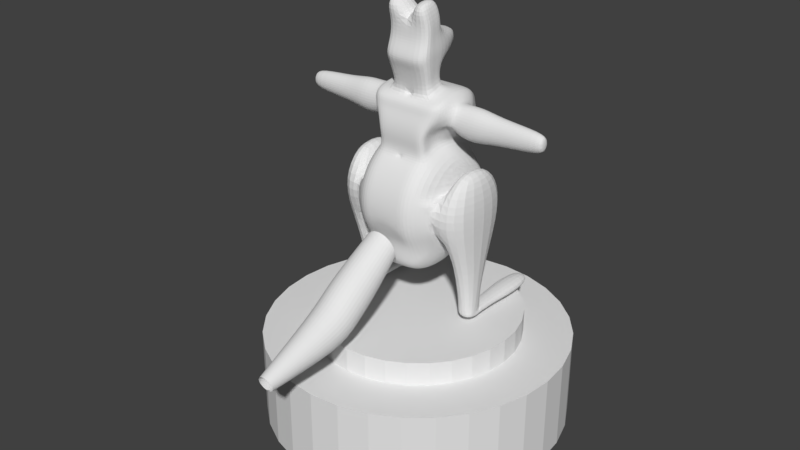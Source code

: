 # Source: KangooruStay.blend  (saved by Blender 2.79.0; exported with 4.5.12 LTS)
import bpy
from mathutils import Matrix  # noqa: F401  (used for matrix-valued properties, if any)

bpy.ops.wm.read_factory_settings(use_empty=True)
scene = bpy.context.scene
scene.name = 'Scene'

# ---- collections
col_collection_1 = bpy.data.collections.new('Collection 1'); scene.collection.children.link(col_collection_1)

# ---- world
world_world = bpy.data.worlds.new('World'); scene.world = world_world
world_world.color = (0.05088, 0.05088, 0.05088)
world_world.use_sun_shadow = False
world_world.sun_shadow_jitter_overblur = 0.0
world_world.cycles.sampling_method = 'MANUAL'

# ---- meshes
me_x = bpy.data.meshes.new('Площина')
me_x.from_pydata([(-1.355, 2.0, -0.1), (-0.9954, 2.0, -0.1), (-1.355, 2.0, 0.1), (-0.9954, 2.0, 0.1), (-1.427, 1.343, -0.14), (-0.9234, 1.343, -0.14), (-1.427, 1.343, 0.14), (-0.9234, 1.343, 0.14), (-1.352, 0.7836, -0.098), (-0.999, 0.7836, -0.098), (-1.352, 0.7836, 0.098), (-0.999, 0.7836, 0.098), (-1.352, 0.2837, -0.098), (-0.999, 0.2837, -0.098), (-1.352, 0.2837, 0.098), (-0.999, 0.2837, 0.098), (-1.352, -0.1163, -0.098), (-0.999, -0.1163, -0.098), (-1.352, -0.1163, 0.102), (-0.999, -0.1163, 0.102), (-1.422, 0.4477, 0.9841), (-0.9284, 0.4477, 0.9841), (-1.422, -0.2803, 0.9897), (-0.9284, -0.2803, 0.9897), (-1.499, 0.8845, 1.916), (-0.852, 0.8845, 1.916), (-1.499, -0.7171, 1.921), (-0.852, -0.7171, 1.921), (-1.499, 0.8845, 2.505), (-0.852, 0.8845, 2.505), (-1.499, -0.7171, 2.511), (-0.852, -0.7171, 2.511), (-1.337, 0.4841, 3.012), (-1.014, 0.4841, 3.012), (-1.337, -0.3167, 3.015), (-1.014, -0.3167, 3.015), (-0.82, 0.9644, 2.213), (-0.82, 0.9474, 2.385), (-0.82, 0.8973, 2.55), (-0.82, 0.8159, 2.702), (-0.82, 0.7064, 2.836), (-0.82, 0.573, 2.945), (-0.82, 0.4207, 3.027), (-0.82, 0.2555, 3.077), (-0.82, 0.08371, 3.094), (-0.82, -0.08809, 3.077), (-0.82, -0.2533, 3.027), (-0.82, -0.4055, 2.945), (-0.82, -0.539, 2.836), (-0.82, -0.6485, 2.702), (-0.82, -0.7299, 2.55), (-0.82, -0.78, 2.385), (-0.82, -0.7969, 2.213), (-0.82, -0.78, 2.041), (-0.82, -0.7299, 1.876), (-0.82, -0.6485, 1.724), (-0.82, -0.539, 1.591), (-0.82, -0.4055, 1.481), (-0.82, -0.2533, 1.323), (-0.82, -0.09827, 1.255), (-0.82, 0.08371, 1.238), (-0.82, 0.2453, 1.255), (-0.82, 0.3991, 1.305), (-0.82, 0.5404, 1.386), (-0.82, 0.7064, 1.514), (-0.82, 0.8159, 1.724), (-0.82, 0.8973, 1.876), (-0.82, 0.9474, 2.041), (-0.53, 1.229, 2.213), (-0.53, 1.207, 2.437), (-0.53, 1.141, 2.651), (-0.53, 1.036, 2.849), (-0.53, 0.8932, 3.023), (-0.53, 0.7197, 3.165), (-0.53, 0.5218, 3.271), (-0.5373, 0.3071, 3.336), (-0.5236, 0.08371, 3.358), (-0.4951, -0.1396, 3.336), (-0.5219, -0.3544, 3.271), (-0.53, -0.5523, 3.165), (-0.53, -0.7258, 3.023), (-0.53, -0.8682, 2.849), (-0.53, -0.974, 2.651), (-0.53, -1.039, 2.437), (-0.53, -1.061, 2.213), (-0.53, -1.039, 1.99), (-0.53, -0.974, 1.775), (-0.53, -0.8682, 1.577), (-0.53, -0.7258, 1.305), (-0.53, -0.7086, 1.091), (-0.53, -0.5483, 0.9528), (-0.53, -0.3445, 0.8779), (-0.53, -0.1211, 0.8559), (-0.53, 0.1022, 0.8779), (-0.53, 0.317, 0.943), (-0.53, 0.5149, 1.049), (-0.53, 0.701, 1.201), (-0.53, 0.8854, 1.406), (-0.53, 1.141, 1.676), (-0.53, 1.207, 1.99), (-0.5821, 0.8213, 4.196), (-0.53, 0.9948, 4.054), (-0.6914, 0.6234, 4.302), (-0.7063, 0.4086, 4.367), (-0.7028, 0.1855, 4.389), (-0.6924, -0.038, 4.366), (-0.747, -0.2529, 4.302), (-0.6876, -0.4508, 4.196), (-0.7454, 0.6737, 3.786), (-0.02986, 0.3945, 3.852), (-0.02986, 0.1041, 3.874), (-0.53, 0.931, 3.681), (-0.53, 1.157, 3.538), (-0.9077, 0.3945, 3.852), (-0.7796, -0.1862, 3.852), (-0.53, -0.5804, 3.681), (-0.5723, -0.3832, 3.786), (-0.02986, 0.1312, 4.045), (-0.02986, -0.1369, 4.023), (-0.5358, -0.545, 3.852), (-0.6295, -0.4794, 4.024), (-0.7777, 0.6401, 4.13), (-0.776, 0.6569, 3.958), (-0.02986, 0.3992, 4.023), (-0.5798, 0.8578, 4.024), (-0.5495, 0.8944, 3.852), (-0.53, 1.049, 3.882), (-0.53, 1.103, 3.71), (-0.8384, 0.4039, 4.195), (-0.9077, 0.3992, 4.023), (-0.8372, 0.1582, 4.217), (-0.8342, -0.08748, 4.195), (-0.9077, -0.1369, 4.023), (-0.8113, -0.3237, 4.13), (-0.7338, -0.3478, 3.958), (-0.6771, 0.6231, 3.615), (-0.5805, 0.5724, 3.443), (-0.53, 0.8606, 3.509), (-0.53, 0.7902, 3.337), (-0.53, 1.069, 3.366), (-0.53, 0.981, 3.195), (-0.7851, 0.3653, 3.68), (-0.6319, 0.3362, 3.508), (-0.788, 0.09732, 3.702), (-0.6364, 0.09051, 3.53), (-0.5612, -0.1527, 3.68), (-0.4812, -0.1552, 3.508), (-0.4827, -0.3483, 3.615), (-0.4883, -0.3274, 3.443), (-0.53, -0.5412, 3.337), (-0.5299, -0.5786, 3.509), (-0.2736, -0.862, 1.244), (-0.2736, -0.7539, 1.049), (-0.2736, -0.5844, 0.917), (-0.2736, -0.3781, 0.8435), (-0.2736, -0.1547, 0.8215), (-0.2736, -0.5523, 3.165), (-0.2736, 0.06864, 0.8435), (-0.2736, -0.7258, 3.023), (-0.2736, 0.2834, 0.9086), (-0.2736, -0.8682, 2.849), (-0.2736, 0.4813, 1.014), (-0.2736, -0.974, 2.651), (-0.2736, 1.229, 2.213), (-0.2736, 1.207, 2.437), (-0.2736, 0.6638, 1.165), (-0.2736, -1.039, 2.437), (-0.2736, 1.141, 2.651), (-0.2736, 0.8365, 1.365), (-0.2736, -1.061, 2.213), (-0.2736, 1.036, 2.849), (-0.2736, 1.016, 1.615), (-0.2736, -1.039, 1.99), (-0.2736, 0.8932, 3.023), (-0.2736, 1.207, 1.99), (-0.2736, -0.974, 1.775), (-0.2736, -0.8682, 1.577), (-0.3663, 0.4098, 4.366), (-0.3726, 0.1953, 4.377), (-0.3657, -0.03547, 4.354), (-0.4059, -0.2574, 4.286), (-0.3563, -0.4515, 4.195), (-0.2736, 0.9948, 4.054), (-0.2996, 0.8213, 4.196), (-0.3558, 0.6234, 4.302), (-0.2736, -0.5804, 3.681), (-0.2736, 1.157, 3.538), (-0.2775, -0.545, 3.852), (-0.3262, -0.4775, 4.024), (-0.2736, 1.103, 3.71), (-0.2736, 1.049, 3.882), (-0.2736, 0.981, 3.195), (-0.2736, 1.069, 3.366), (-0.2736, -0.5412, 3.337), (-0.2736, -0.5786, 3.509), (-0.4302, 0.1478, 4.806), (-0.4224, -0.1202, 4.78), (-0.4689, -0.3779, 4.702), (-0.2409, -1.17, 1.787), (-0.369, -1.128, 1.569), (-0.3245, -1.081, 1.322), (-0.1282, -1.049, 1.16), (0.1282, -1.049, 1.16), (-0.289, -2.051, 1.27), (-0.4428, -1.914, 1.042), (-0.3894, -1.759, 0.782), (-0.1538, -1.657, 0.6123), (0.1538, -1.657, 0.6123), (-0.289, -2.776, 0.74), (-0.4428, -2.703, 0.4839), (-0.3894, -2.62, 0.1926), (-0.1538, -2.566, 0.002423), (0.1538, -2.566, 0.002423), (-0.1156, -4.214, 0.2054), (-0.1771, -4.185, 0.103), (-0.1558, -4.152, -0.01355), (-0.06152, -4.13, -0.0896), (0.06151, -4.13, -0.0896), (-0.3894, -2.19, 0.4873), (-0.1538, -2.112, 0.3074), (-0.289, -2.414, 1.005), (0.1538, -2.112, 0.3074), (-0.4428, -2.309, 0.7629), (-0.9077, 0.3641, 3.874), (-0.9077, 0.3033, 4.091), (-0.9077, 0.1493, 4.206), (-0.9077, -0.02588, 4.166), (-0.9077, -0.1402, 3.989), (-0.9077, -0.1402, 3.758), (-0.9077, -0.02588, 3.581), (-0.9077, 0.1493, 3.541), (-0.9077, 0.3033, 3.656), (-1.694, 0.3121, 3.874), (-1.694, 0.2635, 4.047), (-1.694, 0.1402, 4.14), (-1.694, 0.0001224, 4.108), (-1.694, -0.09133, 3.966), (-1.694, -0.09133, 3.781), (-1.694, 0.0001224, 3.639), (-1.694, 0.1402, 3.607), (-1.694, 0.2635, 3.7), (-2.572, 0.2705, 3.874), (-2.572, 0.2316, 4.013), (-2.572, 0.133, 4.087), (-2.572, 0.02092, 4.061), (-2.572, -0.05224, 3.948), (-2.572, -0.05224, 3.8), (-2.572, 0.02092, 3.686), (-2.572, 0.133, 3.66), (-2.572, 0.2316, 3.734), (-2.664, 0.1873, 3.874), (-2.664, 0.1679, 3.943), (-2.664, 0.1186, 3.98), (-2.664, 0.06252, 3.967), (-2.664, 0.02594, 3.911), (-2.664, 0.02594, 3.837), (-2.664, 0.06252, 3.78), (-2.664, 0.1186, 3.767), (-2.664, 0.1679, 3.804), (-1.301, -0.03628, 3.557), (-1.301, 0.1529, 3.514), (-1.301, -0.03628, 4.19), (-1.301, -0.1597, 3.998), (-1.301, 0.3849, 3.874), (-1.301, 0.3192, 4.108), (-1.301, 0.3192, 3.639), (-1.301, -0.1597, 3.749), (-1.301, 0.1529, 4.233), (1.355, 2.0, -0.1), (0.9954, 2.0, -0.1), (1.355, 2.0, 0.1), (0.9954, 2.0, 0.1), (1.427, 1.343, -0.14), (0.9234, 1.343, -0.14), (1.427, 1.343, 0.14), (0.9234, 1.343, 0.14), (1.352, 0.7836, -0.098), (0.999, 0.7836, -0.098), (1.352, 0.7836, 0.098), (0.999, 0.7836, 0.098), (1.352, 0.2837, -0.098), (0.999, 0.2837, -0.098), (1.352, 0.2837, 0.098), (0.999, 0.2837, 0.098), (1.352, -0.1163, -0.098), (0.999, -0.1163, -0.098), (1.352, -0.1163, 0.102), (0.999, -0.1163, 0.102), (1.422, 0.4477, 0.9841), (0.9284, 0.4477, 0.9841), (1.422, -0.2803, 0.9897), (0.9284, -0.2803, 0.9897), (1.499, 0.8845, 1.916), (0.852, 0.8845, 1.916), (1.499, -0.7171, 1.921), (0.852, -0.7171, 1.921), (1.499, 0.8845, 2.505), (0.852, 0.8845, 2.505), (1.499, -0.7171, 2.511), (0.852, -0.7171, 2.511), (1.337, 0.4841, 3.012), (1.014, 0.4841, 3.012), (1.337, -0.3167, 3.015), (1.014, -0.3167, 3.015), (0.82, 0.9644, 2.213), (0.82, 0.9474, 2.385), (0.82, 0.8973, 2.55), (0.82, 0.8159, 2.702), (0.82, 0.7064, 2.836), (0.82, 0.573, 2.945), (0.82, 0.4207, 3.027), (0.82, 0.2555, 3.077), (0.82, 0.08371, 3.094), (0.82, -0.08809, 3.077), (0.82, -0.2533, 3.027), (0.82, -0.4055, 2.945), (0.82, -0.539, 2.836), (0.82, -0.6485, 2.702), (0.82, -0.7299, 2.55), (0.82, -0.78, 2.385), (0.82, -0.7969, 2.213), (0.82, -0.78, 2.041), (0.82, -0.7299, 1.876), (0.82, -0.6485, 1.724), (0.82, -0.539, 1.591), (0.82, -0.4055, 1.481), (0.82, -0.2533, 1.323), (0.82, -0.09827, 1.255), (0.82, 0.08371, 1.238), (0.82, 0.2453, 1.255), (0.82, 0.3991, 1.305), (0.82, 0.5404, 1.386), (0.82, 0.7064, 1.514), (0.82, 0.8159, 1.724), (0.82, 0.8973, 1.876), (0.82, 0.9474, 2.041), (0.53, 1.229, 2.213), (0.53, 1.207, 2.437), (0.53, 1.141, 2.651), (0.53, 1.036, 2.849), (0.53, 0.8932, 3.023), (0.53, 0.7197, 3.165), (0.53, 0.5218, 3.271), (0.5373, 0.3071, 3.336), (0.5236, 0.08371, 3.358), (0.4951, -0.1396, 3.336), (0.5219, -0.3544, 3.271), (0.53, -0.5523, 3.165), (0.53, -0.7258, 3.023), (0.53, -0.8682, 2.849), (0.53, -0.974, 2.651), (0.53, -1.039, 2.437), (0.53, -1.061, 2.213), (0.53, -1.039, 1.99), (0.53, -0.974, 1.775), (0.53, -0.8682, 1.577), (0.53, -0.7258, 1.305), (0.53, -0.7086, 1.091), (0.53, -0.5483, 0.9528), (0.53, -0.3445, 0.8779), (0.53, -0.1211, 0.8559), (0.53, 0.1022, 0.8779), (0.53, 0.317, 0.943), (0.53, 0.5149, 1.049), (0.53, 0.701, 1.201), (0.53, 0.8854, 1.406), (0.53, 1.141, 1.676), (0.53, 1.207, 1.99), (0.0, 1.229, 2.213), (0.0, 1.207, 2.437), (0.0, 1.141, 2.651), (0.0, 1.036, 2.849), (0.0, 0.8932, 3.023), (0.0, 0.7197, 3.165), (0.0, 0.5218, 3.271), (0.0, 0.3071, 3.336), (0.0, 0.08371, 3.358), (0.0, -0.1396, 3.336), (0.0, -0.3544, 3.271), (0.0, -0.5523, 3.165), (0.0, -0.7258, 3.023), (0.0, -0.8682, 2.849), (0.0, -0.974, 2.651), (0.0, -1.039, 2.437), (0.0, -1.061, 2.213), (0.0, -1.039, 1.99), (0.0, -0.974, 1.775), (0.0, -0.8682, 1.509), (0.0, -0.8821, 1.228), (0.0, -0.7666, 1.037), (0.0, -0.5951, 0.9062), (0.0, -0.3882, 0.833), (0.0, -0.1648, 0.811), (0.0, 0.05853, 0.833), (0.0, 0.2733, 0.8982), (0.0, 0.4712, 1.004), (0.0, 0.6528, 1.154), (0.0, 0.823, 1.353), (0.0, 0.9932, 1.6), (0.0, 1.207, 1.921), (0.5821, 0.8213, 4.196), (0.53, 0.9948, 4.054), (0.6914, 0.6234, 4.302), (0.7063, 0.4086, 4.367), (0.7028, 0.1855, 4.389), (0.6924, -0.038, 4.366), (0.747, -0.2529, 4.302), (0.6876, -0.4508, 4.196), (0.0, 0.8213, 4.196), (0.0, 0.9948, 4.054), (0.0, 0.6234, 4.302), (0.0, 0.4098, 4.366), (0.0, 0.1953, 4.377), (0.0, -0.03547, 4.354), (0.0, -0.2574, 4.286), (0.0, -0.4516, 4.195), (0.7454, 0.6737, 3.786), (0.02986, 0.3945, 3.852), (0.02986, 0.1041, 3.874), (0.53, 0.931, 3.681), (0.53, 1.157, 3.538), (0.0, 1.157, 3.538), (0.0, -0.1862, 3.852), (0.9077, 0.3945, 3.852), (0.0, -0.3828, 3.786), (0.0, -0.5804, 3.681), (0.7796, -0.1862, 3.852), (0.53, -0.5804, 3.681), (0.0, 0.931, 3.681), (0.5723, -0.3832, 3.786), (0.0, 0.6737, 3.786), (0.02986, 0.1312, 4.045), (0.0, 0.1582, 4.217), (0.0, 1.103, 3.71), (0.0, 1.049, 3.882), (0.02986, -0.1369, 4.023), (0.0, -0.08748, 4.195), (0.0, -0.335, 3.958), (0.0, -0.3237, 4.13), (0.0, -0.545, 3.852), (0.0, -0.4768, 4.024), (0.5358, -0.545, 3.852), (0.6295, -0.4794, 4.024), (0.0, 0.8944, 3.852), (0.0, 0.8578, 4.024), (0.0, 0.6569, 3.958), (0.0, 0.6401, 4.13), (0.7777, 0.6401, 4.13), (0.776, 0.6569, 3.958), (0.0, 0.4039, 4.195), (0.02986, 0.3992, 4.023), (0.5798, 0.8578, 4.024), (0.5495, 0.8944, 3.852), (0.53, 1.049, 3.882), (0.53, 1.103, 3.71), (0.8384, 0.4039, 4.195), (0.9077, 0.3992, 4.023), (0.8372, 0.1582, 4.217), (0.8342, -0.08748, 4.195), (0.9077, -0.1369, 4.023), (0.8113, -0.3237, 4.13), (0.7338, -0.3478, 3.958), (0.6771, 0.6231, 3.615), (0.5805, 0.5724, 3.443), (0.0, 0.3653, 3.68), (0.0, 0.3362, 3.508), (0.53, 0.8606, 3.509), (0.53, 0.7902, 3.337), (0.53, 1.069, 3.366), (0.53, 0.981, 3.195), (0.7851, 0.3653, 3.68), (0.6319, 0.3362, 3.508), (0.788, 0.09732, 3.702), (0.6364, 0.09051, 3.53), (0.5612, -0.1527, 3.68), (0.4812, -0.1552, 3.508), (0.4827, -0.3483, 3.615), (0.4883, -0.3274, 3.443), (0.0, 0.09051, 3.53), (0.0, 0.09732, 3.702), (0.0, 0.981, 3.195), (0.0, 1.069, 3.366), (0.0, -0.1552, 3.508), (0.0, -0.1519, 3.68), (0.0, -0.3269, 3.443), (0.0, -0.3478, 3.615), (0.0, -0.5412, 3.337), (0.0, -0.5786, 3.509), (0.53, -0.5412, 3.337), (0.5299, -0.5786, 3.509), (0.0, 0.7902, 3.337), (0.0, 0.8606, 3.509), (0.0, 0.5724, 3.443), (0.0, 0.6231, 3.615), (0.2736, -0.862, 1.244), (0.2736, -0.7539, 1.049), (0.2736, -0.5844, 0.917), (0.2736, -0.3781, 0.8435), (0.2736, -0.1547, 0.8215), (0.2736, -0.5523, 3.165), (0.2736, 0.06864, 0.8435), (0.2736, -0.7258, 3.023), (0.2736, 0.2834, 0.9086), (0.2736, -0.8682, 2.849), (0.2736, 0.4813, 1.014), (0.2736, -0.974, 2.651), (0.2736, 1.229, 2.213), (0.2736, 1.207, 2.437), (0.2736, 0.6638, 1.165), (0.2736, -1.039, 2.437), (0.2736, 1.141, 2.651), (0.2736, 0.8365, 1.365), (0.2736, -1.061, 2.213), (0.2736, 1.036, 2.849), (0.2736, 1.016, 1.615), (0.2736, -1.039, 1.99), (0.2736, 0.8932, 3.023), (0.2736, 1.207, 1.99), (0.2736, -0.974, 1.775), (0.2736, -0.8682, 1.577), (0.3663, 0.4098, 4.366), (0.3726, 0.1953, 4.377), (0.3657, -0.03547, 4.354), (0.4059, -0.2574, 4.286), (0.3563, -0.4515, 4.195), (0.2736, 0.9948, 4.054), (0.2996, 0.8213, 4.196), (0.3558, 0.6234, 4.302), (0.2736, -0.5804, 3.681), (0.2736, 1.157, 3.538), (0.2775, -0.545, 3.852), (0.3262, -0.4775, 4.024), (0.2736, 1.103, 3.71), (0.2736, 1.049, 3.882), (0.2736, 0.981, 3.195), (0.2736, 1.069, 3.366), (0.2736, -0.5412, 3.337), (0.2736, -0.5786, 3.509), (0.0, 0.1478, 4.806), (0.0, -0.3779, 4.702), (0.4302, 0.1478, 4.806), (0.4224, -0.1202, 4.78), (0.4689, -0.3779, 4.702), (0.0, -1.187, 1.873), (0.2409, -1.17, 1.787), (0.369, -1.128, 1.569), (0.3245, -1.081, 1.322), (0.1282, -1.049, 1.16), (-0.1282, -1.049, 1.16), (0.0, -2.105, 1.361), (0.289, -2.051, 1.27), (0.4428, -1.914, 1.042), (0.3894, -1.759, 0.782), (0.1538, -1.657, 0.6123), (-0.1538, -1.657, 0.6123), (0.0, -2.805, 0.8412), (0.289, -2.776, 0.74), (0.4428, -2.703, 0.4839), (0.3894, -2.62, 0.1926), (0.1538, -2.566, 0.002423), (-0.1538, -2.566, 0.002423), (0.0, -4.226, 0.2459), (0.1156, -4.214, 0.2054), (0.1771, -4.185, 0.103), (0.1558, -4.152, -0.01355), (0.06152, -4.13, -0.0896), (-0.06151, -4.13, -0.0896), (0.3894, -2.19, 0.4873), (0.1538, -2.112, 0.3074), (0.0, -2.455, 1.101), (0.289, -2.414, 1.005), (-0.1538, -2.112, 0.3074), (0.4428, -2.309, 0.7629), (0.9077, 0.3641, 3.874), (0.9077, 0.3033, 4.091), (0.9077, 0.1493, 4.206), (0.9077, -0.02588, 4.166), (0.9077, -0.1402, 3.989), (0.9077, -0.1402, 3.758), (0.9077, -0.02588, 3.581), (0.9077, 0.1493, 3.541), (0.9077, 0.3033, 3.656), (1.694, 0.3121, 3.874), (1.694, 0.2635, 4.047), (1.694, 0.1402, 4.14), (1.694, 0.0001224, 4.108), (1.694, -0.09133, 3.966), (1.694, -0.09133, 3.781), (1.694, 0.0001224, 3.639), (1.694, 0.1402, 3.607), (1.694, 0.2635, 3.7), (2.572, 0.2705, 3.874), (2.572, 0.2316, 4.013), (2.572, 0.133, 4.087), (2.572, 0.02092, 4.061), (2.572, -0.05224, 3.948), (2.572, -0.05224, 3.8), (2.572, 0.02092, 3.686), (2.572, 0.133, 3.66), (2.572, 0.2316, 3.734), (2.664, 0.1873, 3.874), (2.664, 0.1679, 3.943), (2.664, 0.1186, 3.98), (2.664, 0.06252, 3.967), (2.664, 0.02594, 3.911), (2.664, 0.02594, 3.837), (2.664, 0.06252, 3.78), (2.664, 0.1186, 3.767), (2.664, 0.1679, 3.804), (1.301, -0.03628, 3.557), (1.301, 0.1529, 3.514), (1.301, -0.03628, 4.19), (1.301, -0.1597, 3.998), (1.301, 0.3849, 3.874), (1.301, 0.3192, 4.108), (1.301, 0.3192, 3.639), (1.301, -0.1597, 3.749), (1.301, 0.1529, 4.233), (-0.4302, 0.1478, 5.451), (-0.4224, -0.1202, 5.424), (-0.4689, -0.3779, 5.346), (0.0, 0.1478, 5.451), (0.0, -0.3779, 5.346), (0.4302, 0.1478, 5.451), (0.4224, -0.1202, 5.424), (0.4689, -0.3779, 5.346), (0.4435, -0.1221, 5.112), (0.4517, 0.2799, 5.151), (0.0, -0.5087, 4.994), (0.4924, -0.5087, 4.994), (-0.4435, -0.1221, 5.112), (-0.4924, -0.5087, 4.994), (0.0, 1.211, 5.151), (-0.4517, 0.2799, 5.151), (0.4409, 0.2138, 4.979), (0.4806, -0.4433, 4.848), (-0.4806, -0.4433, 4.848), (-0.4409, 0.2138, 4.979), (0.4329, -0.1212, 4.946), (0.0, -0.4433, 4.848), (-0.4329, -0.1212, 4.946), (0.0, 1.145, 4.979), (0.4329, -0.1212, 5.268), (0.0, -0.4433, 5.17), (-0.4329, -0.1212, 5.268), (0.0, 1.145, 5.301), (0.4409, 0.2138, 5.301), (0.4806, -0.4433, 5.17), (-0.4806, -0.4433, 5.17), (-0.4409, 0.2138, 5.301), (-0.4302, 0.1478, 5.726), (-0.4224, -0.1202, 5.7), (-0.4689, -0.3779, 5.622), (0.0, 0.1478, 5.726), (0.0, -0.3779, 5.622), (0.4302, 0.1478, 5.726), (0.4224, -0.1202, 5.7), (0.4689, -0.3779, 5.622), (0.0909, 0.05126, 6.07), (0.0909, -0.4745, 5.965), (0.349, 0.05126, 6.07), (0.3443, -0.2168, 6.043), (0.3722, -0.4745, 5.965), (-0.4504, 0.04636, 6.094), (-0.4449, -0.2217, 6.068), (-0.4775, -0.4794, 5.99), (-0.1493, 0.04636, 6.094), (-0.1493, -0.4794, 5.99)], [], [(0, 2, 3, 1), (6, 4, 8, 10), (1, 3, 7, 5), (2, 0, 4, 6), (3, 2, 6, 7), (0, 1, 5, 4), (11, 10, 14, 15), (7, 6, 10, 11), (4, 5, 9, 8), (5, 7, 11, 9), (12, 13, 15, 14), (8, 9, 13, 12), (9, 11, 15, 13), (10, 8, 12, 14), (12, 13, 17, 16), (12, 16, 14), (17, 13, 15), (16, 17, 19, 18), (16, 18, 14), (17, 15, 19), (19, 15, 21, 23), (18, 19, 23, 22), (14, 18, 22, 20), (15, 14, 20, 21), (20, 22, 26, 24), (21, 20, 24, 25), (23, 21, 25, 27), (22, 23, 27, 26), (24, 26, 30, 28), (25, 24, 28, 29), (26, 27, 31, 30), (31, 29, 33, 35), (30, 31, 35, 34), (28, 30, 34, 32), (29, 28, 32, 33), (33, 32, 34, 35), (67, 99, 98, 66), (54, 86, 85, 53), (41, 73, 72, 40), (36, 68, 99, 67), (55, 87, 86, 54), (42, 74, 73, 41), (56, 88, 87, 55), (43, 75, 74, 42), (57, 89, 88, 56), (44, 76, 75, 43), (58, 90, 89, 57), (45, 77, 76, 44), (59, 91, 90, 58), (46, 78, 77, 45), (60, 92, 91, 59), (47, 79, 78, 46), (61, 93, 92, 60), (48, 80, 79, 47), (62, 94, 93, 61), (49, 81, 80, 48), (63, 95, 94, 62), (50, 82, 81, 49), (37, 69, 68, 36), (64, 96, 95, 63), (51, 83, 82, 50), (38, 70, 69, 37), (65, 97, 96, 64), (52, 84, 83, 51), (39, 71, 70, 38), (66, 98, 97, 65), (53, 85, 84, 52), (40, 72, 71, 39), (152, 389, 388, 151), (153, 390, 389, 152), (128, 103, 102, 121), (154, 391, 390, 153), (155, 392, 391, 154), (121, 102, 100, 124), (157, 393, 392, 155), (158, 380, 379, 156), (159, 394, 393, 157), (160, 381, 380, 158), (161, 395, 394, 159), (162, 382, 381, 160), (164, 369, 368, 163), (165, 396, 395, 161), (166, 383, 382, 162), (167, 370, 369, 164), (168, 397, 396, 165), (169, 384, 383, 166), (170, 371, 370, 167), (171, 398, 397, 168), (172, 385, 384, 169), (173, 372, 371, 170), (174, 399, 398, 171), (175, 386, 385, 172), (163, 368, 399, 174), (176, 387, 386, 175), (124, 100, 101, 126), (151, 388, 387, 176), (190, 182, 409, 434), (178, 412, 411, 177), (414, 539, 197, 180), (181, 415, 414, 180), (183, 408, 409, 182), (184, 410, 408, 183), (177, 411, 410, 184), (130, 104, 103, 128), (131, 105, 104, 130), (188, 181, 107, 120), (133, 106, 105, 131), (120, 107, 106, 133), (493, 464, 109, 430), (150, 115, 116, 147), (147, 116, 114, 145), (194, 185, 115, 150), (192, 186, 421, 481), (137, 111, 112, 139), (464, 479, 110, 109), (135, 108, 111, 137), (479, 483, 422, 110), (141, 113, 108, 135), (430, 109, 123, 445), (445, 123, 449, 446), (115, 119, 134, 116), (119, 120, 133, 134), (116, 134, 132, 114), (134, 133, 131, 132), (185, 187, 119, 115), (187, 188, 120, 119), (186, 189, 433, 421), (189, 190, 434, 433), (111, 125, 127, 112), (125, 124, 126, 127), (109, 110, 117, 123), (123, 117, 432, 449), (108, 122, 125, 111), (122, 121, 124, 125), (110, 422, 118, 117), (117, 118, 436, 432), (113, 129, 122, 108), (129, 128, 121, 122), (422, 424, 437, 118), (118, 437, 438, 436), (75, 142, 136, 74), (142, 141, 135, 136), (74, 136, 138, 73), (136, 135, 137, 138), (73, 138, 140, 72), (138, 137, 139, 140), (173, 191, 480, 372), (191, 192, 481, 480), (76, 144, 142, 75), (144, 143, 141, 142), (77, 146, 144, 76), (146, 145, 143, 144), (156, 193, 149, 79), (193, 194, 150, 149), (78, 148, 146, 77), (148, 147, 145, 146), (79, 149, 148, 78), (149, 150, 147, 148), (486, 487, 194, 193), (379, 486, 193, 156), (140, 139, 192, 191), (72, 140, 191, 173), (127, 126, 190, 189), (112, 127, 189, 186), (439, 440, 188, 187), (425, 439, 187, 185), (139, 112, 186, 192), (487, 425, 185, 194), (440, 415, 181, 188), (103, 177, 184, 102), (102, 184, 183, 100), (100, 183, 182, 101), (107, 181, 180, 106), (106, 180, 179, 105), (105, 179, 178, 104), (104, 178, 177, 103), (126, 101, 182, 190), (88, 151, 176, 87), (87, 176, 175, 86), (68, 163, 174, 99), (86, 175, 172, 85), (99, 174, 171, 98), (72, 173, 170, 71), (85, 172, 169, 84), (98, 171, 168, 97), (71, 170, 167, 70), (84, 169, 166, 83), (97, 168, 165, 96), (70, 167, 164, 69), (83, 166, 162, 82), (96, 165, 161, 95), (69, 164, 163, 68), (82, 162, 160, 81), (95, 161, 159, 94), (81, 160, 158, 80), (94, 159, 157, 93), (80, 158, 156, 79), (93, 157, 155, 92), (92, 155, 154, 91), (91, 154, 153, 90), (90, 153, 152, 89), (89, 152, 151, 88), (179, 196, 195, 178), (178, 195, 538, 412), (180, 197, 196, 179), (51, 27, 52), (67, 66, 25), (25, 66, 27), (27, 66, 65), (27, 65, 64), (27, 64, 63), (27, 63, 62), (60, 59, 27), (59, 58, 27), (58, 57, 27), (57, 56, 27), (56, 55, 27), (55, 54, 27), (54, 53, 27), (53, 52, 27), (29, 45, 44), (51, 50, 31), (31, 50, 29), (27, 61, 60), (29, 50, 49), (29, 49, 48), (29, 48, 47), (29, 47, 46), (44, 43, 29), (43, 42, 29), (42, 41, 29), (41, 40, 29), (40, 39, 29), (39, 38, 29), (38, 37, 29), (37, 36, 29), (25, 29, 67), (27, 62, 61), (31, 27, 51), (29, 46, 45), (67, 29, 36), (199, 204, 203, 198), (200, 205, 204, 199), (201, 206, 205, 200), (198, 203, 549, 543), (202, 207, 206, 201), (219, 211, 210, 218), (220, 208, 555, 569), (221, 212, 211, 219), (222, 209, 208, 220), (218, 210, 209, 222), (210, 215, 214, 209), (211, 216, 215, 210), (208, 213, 561, 555), (212, 217, 216, 211), (209, 214, 213, 208), (205, 218, 222, 204), (204, 222, 220, 203), (207, 221, 219, 206), (203, 220, 569, 549), (206, 219, 218, 205), (260, 259, 238, 239), (262, 261, 235, 236), (264, 263, 232, 233), (265, 260, 239, 240), (266, 262, 236, 237), (267, 264, 233, 234), (263, 265, 240, 232), (259, 266, 237, 238), (261, 267, 234, 235), (240, 239, 248, 249), (237, 236, 245, 246), (234, 233, 242, 243), (232, 240, 249, 241), (238, 237, 246, 247), (235, 234, 243, 244), (239, 238, 247, 248), (236, 235, 244, 245), (233, 232, 241, 242), (248, 247, 256, 257), (251, 250, 258, 257, 256, 255, 254, 253, 252), (245, 244, 253, 254), (242, 241, 250, 251), (249, 248, 257, 258), (246, 245, 254, 255), (243, 242, 251, 252), (241, 249, 258, 250), (247, 246, 255, 256), (244, 243, 252, 253), (226, 225, 267, 261), (229, 228, 266, 259), (223, 231, 265, 263), (225, 224, 264, 267), (228, 227, 262, 266), (231, 230, 260, 265), (224, 223, 263, 264), (227, 226, 261, 262), (230, 229, 259, 260), (143, 145, 114), (129, 223, 224, 128), (128, 224, 225, 130), (130, 225, 226, 131), (131, 226, 227, 132), (132, 227, 228, 114), (114, 228, 229, 143), (143, 229, 230, 141), (141, 230, 231, 113), (113, 231, 223, 129), (268, 269, 271, 270), (274, 278, 276, 272), (269, 273, 275, 271), (270, 274, 272, 268), (271, 275, 274, 270), (268, 272, 273, 269), (279, 283, 282, 278), (275, 279, 278, 274), (272, 276, 277, 273), (273, 277, 279, 275), (280, 282, 283, 281), (276, 280, 281, 277), (277, 281, 283, 279), (278, 282, 280, 276), (280, 284, 285, 281), (280, 282, 284), (285, 283, 281), (284, 286, 287, 285), (284, 282, 286), (285, 287, 283), (287, 291, 289, 283), (286, 290, 291, 287), (282, 288, 290, 286), (283, 289, 288, 282), (288, 292, 294, 290), (289, 293, 292, 288), (291, 295, 293, 289), (290, 294, 295, 291), (292, 296, 298, 294), (293, 297, 296, 292), (294, 298, 299, 295), (299, 303, 301, 297), (298, 302, 303, 299), (296, 300, 302, 298), (297, 301, 300, 296), (301, 303, 302, 300), (335, 334, 366, 367), (322, 321, 353, 354), (309, 308, 340, 341), (304, 335, 367, 336), (323, 322, 354, 355), (310, 309, 341, 342), (324, 323, 355, 356), (311, 310, 342, 343), (325, 324, 356, 357), (312, 311, 343, 344), (326, 325, 357, 358), (313, 312, 344, 345), (327, 326, 358, 359), (314, 313, 345, 346), (328, 327, 359, 360), (315, 314, 346, 347), (329, 328, 360, 361), (316, 315, 347, 348), (330, 329, 361, 362), (317, 316, 348, 349), (331, 330, 362, 363), (318, 317, 349, 350), (305, 304, 336, 337), (332, 331, 363, 364), (319, 318, 350, 351), (306, 305, 337, 338), (333, 332, 364, 365), (320, 319, 351, 352), (307, 306, 338, 339), (334, 333, 365, 366), (321, 320, 352, 353), (308, 307, 339, 340), (495, 494, 388, 389), (436, 413, 414, 438), (496, 495, 389, 390), (455, 447, 402, 403), (497, 496, 390, 391), (432, 412, 413, 436), (498, 497, 391, 392), (447, 451, 400, 402), (500, 498, 392, 393), (501, 499, 379, 380), (502, 500, 393, 394), (503, 501, 380, 381), (504, 502, 394, 395), (505, 503, 381, 382), (507, 506, 368, 369), (508, 504, 395, 396), (509, 505, 382, 383), (510, 507, 369, 370), (511, 508, 396, 397), (512, 509, 383, 384), (513, 510, 370, 371), (514, 511, 397, 398), (515, 512, 384, 385), (516, 513, 371, 372), (517, 514, 398, 399), (518, 515, 385, 386), (449, 411, 412, 432), (506, 517, 399, 368), (519, 518, 386, 387), (451, 453, 401, 400), (494, 519, 387, 388), (533, 434, 409, 525), (521, 520, 411, 412), (414, 523, 542, 539), (524, 523, 414, 415), (526, 525, 409, 408), (527, 526, 408, 410), (520, 527, 410, 411), (457, 455, 403, 404), (438, 414, 415, 440), (458, 457, 404, 405), (531, 442, 407, 524), (434, 409, 408, 444), (460, 458, 405, 406), (444, 408, 410, 446), (442, 460, 406, 407), (446, 410, 411, 449), (493, 430, 417, 464), (489, 476, 429, 427), (491, 428, 430, 493), (476, 474, 426, 429), (481, 421, 428, 491), (537, 489, 427, 528), (485, 424, 425, 487), (535, 481, 421, 529), (466, 468, 420, 419), (464, 417, 418, 479), (462, 466, 419, 416), (479, 418, 422, 483), (470, 462, 416, 423), (483, 422, 424, 485), (430, 445, 450, 417), (445, 446, 449, 450), (427, 429, 461, 441), (441, 461, 460, 442), (428, 443, 445, 430), (443, 444, 446, 445), (429, 426, 459, 461), (461, 459, 458, 460), (421, 433, 443, 428), (433, 434, 444, 443), (528, 427, 441, 530), (530, 441, 442, 531), (424, 437, 439, 425), (437, 438, 440, 439), (529, 421, 433, 532), (532, 433, 434, 533), (419, 420, 454, 452), (452, 454, 453, 451), (417, 450, 431, 418), (450, 449, 432, 431), (416, 419, 452, 448), (448, 452, 451, 447), (418, 431, 435, 422), (431, 432, 436, 435), (423, 416, 448, 456), (456, 448, 447, 455), (422, 435, 437, 424), (435, 436, 438, 437), (377, 482, 484, 378), (482, 483, 485, 484), (343, 342, 463, 471), (471, 463, 462, 470), (376, 478, 482, 377), (478, 479, 483, 482), (342, 341, 467, 463), (463, 467, 466, 462), (375, 465, 478, 376), (465, 464, 479, 478), (341, 340, 469, 467), (467, 469, 468, 466), (516, 372, 480, 534), (534, 480, 481, 535), (344, 343, 471, 473), (473, 471, 470, 472), (378, 484, 486, 379), (484, 485, 487, 486), (345, 344, 473, 475), (475, 473, 472, 474), (499, 347, 488, 536), (536, 488, 489, 537), (372, 480, 490, 373), (480, 481, 491, 490), (346, 345, 475, 477), (477, 475, 474, 476), (373, 490, 492, 374), (490, 491, 493, 492), (347, 346, 477, 488), (488, 477, 476, 489), (374, 492, 465, 375), (492, 493, 464, 465), (486, 536, 537, 487), (379, 499, 536, 486), (469, 534, 535, 468), (340, 516, 534, 469), (454, 532, 533, 453), (420, 529, 532, 454), (439, 530, 531, 440), (425, 528, 530, 439), (468, 535, 529, 420), (487, 537, 528, 425), (440, 531, 524, 415), (403, 402, 527, 520), (402, 400, 526, 527), (400, 401, 525, 526), (407, 406, 523, 524), (406, 405, 522, 523), (405, 404, 521, 522), (404, 403, 520, 521), (453, 533, 525, 401), (356, 355, 519, 494), (355, 354, 518, 519), (336, 367, 517, 506), (354, 353, 515, 518), (367, 366, 514, 517), (340, 339, 513, 516), (353, 352, 512, 515), (366, 365, 511, 514), (339, 338, 510, 513), (352, 351, 509, 512), (365, 364, 508, 511), (338, 337, 507, 510), (351, 350, 505, 509), (364, 363, 504, 508), (337, 336, 506, 507), (350, 349, 503, 505), (363, 362, 502, 504), (349, 348, 501, 503), (362, 361, 500, 502), (348, 347, 499, 501), (361, 360, 498, 500), (360, 359, 497, 498), (359, 358, 496, 497), (358, 357, 495, 496), (357, 356, 494, 495), (522, 521, 540, 541), (521, 412, 538, 540), (523, 522, 541, 542), (319, 320, 295), (335, 293, 334), (293, 295, 334), (295, 333, 334), (295, 332, 333), (295, 331, 332), (295, 330, 331), (328, 295, 327), (327, 295, 326), (326, 295, 325), (325, 295, 324), (324, 295, 323), (323, 295, 322), (322, 295, 321), (321, 295, 320), (297, 312, 313), (319, 299, 318), (299, 297, 318), (295, 328, 329), (297, 317, 318), (297, 316, 317), (297, 315, 316), (297, 314, 315), (312, 297, 311), (311, 297, 310), (310, 297, 309), (309, 297, 308), (308, 297, 307), (307, 297, 306), (306, 297, 305), (305, 297, 304), (293, 335, 297), (295, 329, 330), (299, 319, 295), (297, 313, 314), (335, 304, 297), (545, 544, 550, 551), (546, 545, 551, 552), (547, 546, 552, 553), (544, 543, 549, 550), (548, 547, 553, 554), (568, 567, 558, 559), (570, 569, 555, 556), (571, 568, 559, 560), (572, 570, 556, 557), (567, 572, 557, 558), (558, 557, 563, 564), (559, 558, 564, 565), (556, 555, 561, 562), (560, 559, 565, 566), (557, 556, 562, 563), (552, 551, 572, 567), (551, 550, 570, 572), (554, 553, 568, 571), (550, 549, 569, 570), (553, 552, 567, 568), (610, 589, 588, 609), (612, 586, 585, 611), (614, 583, 582, 613), (615, 590, 589, 610), (616, 587, 586, 612), (617, 584, 583, 614), (613, 582, 590, 615), (609, 588, 587, 616), (611, 585, 584, 617), (590, 599, 598, 589), (587, 596, 595, 586), (584, 593, 592, 583), (582, 591, 599, 590), (588, 597, 596, 587), (585, 594, 593, 584), (589, 598, 597, 588), (586, 595, 594, 585), (583, 592, 591, 582), (598, 607, 606, 597), (601, 602, 603, 604, 605, 606, 607, 608, 600), (595, 604, 603, 594), (592, 601, 600, 591), (599, 608, 607, 598), (596, 605, 604, 595), (593, 602, 601, 592), (591, 600, 608, 599), (597, 606, 605, 596), (594, 603, 602, 593), (576, 611, 617, 575), (579, 609, 616, 578), (573, 613, 615, 581), (575, 617, 614, 574), (578, 616, 612, 577), (581, 615, 610, 580), (574, 614, 613, 573), (577, 612, 611, 576), (580, 610, 609, 579), (472, 426, 474), (456, 455, 574, 573), (455, 457, 575, 574), (457, 458, 576, 575), (458, 459, 577, 576), (459, 426, 578, 577), (426, 472, 579, 578), (472, 470, 580, 579), (470, 423, 581, 580), (423, 456, 573, 581), (646, 623, 624, 642), (647, 625, 622, 643), (648, 620, 619, 644), (649, 618, 621, 645), (642, 624, 625, 647), (645, 621, 623, 646), (644, 619, 618, 649), (643, 622, 620, 648), (639, 628, 631, 636), (640, 630, 633, 637), (641, 632, 627, 634), (638, 626, 629, 635), (637, 633, 632, 641), (636, 631, 630, 640), (635, 629, 628, 639), (634, 627, 626, 638), (540, 634, 638, 541), (542, 635, 639, 539), (197, 636, 640, 196), (195, 637, 641, 538), (541, 638, 635, 542), (538, 641, 634, 540), (196, 640, 637, 195), (539, 639, 636, 197), (628, 643, 648, 631), (630, 644, 649, 633), (632, 645, 646, 627), (626, 642, 647, 629), (633, 649, 645, 632), (631, 648, 644, 630), (629, 647, 643, 628), (627, 646, 642, 626), (622, 654, 652, 620), (624, 656, 657, 625), (621, 653, 655, 623), (620, 652, 651, 619), (618, 650, 653, 621), (623, 655, 656, 624), (625, 657, 654, 622), (619, 651, 650, 618), (651, 664, 663, 650), (656, 661, 662, 657), (658, 659, 662, 661, 660), (653, 658, 660, 655), (655, 660, 661, 656), (654, 659, 658, 653), (657, 662, 659, 654), (666, 663, 664, 665, 667), (654, 667, 665, 652), (652, 665, 664, 651), (650, 663, 666, 653), (653, 666, 667, 654)])
me_x.use_remesh_preserve_volume = False
me_x.use_remesh_preserve_attributes = False
me_x.use_mirror_vertex_groups = False
me_x.update()
me_001 = bpy.data.meshes.new('Коло.001')
me_001.from_pydata([(-1.994e-07, 2.117, -0.2325), (-0.413, 2.076, -0.2325), (-0.8101, 1.956, -0.2325), (-1.176, 1.76, -0.2325), (-1.497, 1.497, -0.2325), (-1.76, 1.176, -0.2325), (-1.956, 0.8101, -0.2325), (-2.076, 0.413, -0.2325), (-2.117, 6.613e-07, -0.2325), (-2.076, -0.413, -0.2325), (-1.956, -0.8101, -0.2325), (-1.76, -1.176, -0.2325), (-1.497, -1.497, -0.2325), (-1.176, -1.76, -0.2325), (-0.8101, -1.956, -0.2325), (-0.413, -2.076, -0.2325), (4.904e-07, -2.117, -0.2325), (0.413, -2.076, -0.2325), (0.8101, -1.956, -0.2325), (1.176, -1.76, -0.2325), (1.497, -1.497, -0.2325), (1.76, -1.176, -0.2325), (1.956, -0.8101, -0.2325), (2.076, -0.413, -0.2325), (2.117, 2.545e-06, -0.2325), (2.076, 0.413, -0.2325), (1.956, 0.8101, -0.2325), (1.76, 1.176, -0.2325), (1.497, 1.497, -0.2325), (1.176, 1.76, -0.2325), (0.8101, 1.956, -0.2325), (0.413, 2.076, -0.2325), (-1.994e-07, 2.117, -0.7225), (-0.413, 2.076, -0.7225), (-0.8101, 1.956, -0.7225), (-1.176, 1.76, -0.7225), (-1.497, 1.497, -0.7225), (-1.76, 1.176, -0.7225), (-1.956, 0.8101, -0.7225), (-2.076, 0.413, -0.7225), (-2.117, 6.613e-07, -0.7225), (-2.076, -0.413, -0.7225), (-1.956, -0.8101, -0.7225), (-1.76, -1.176, -0.7225), (-1.497, -1.497, -0.7225), (-1.176, -1.76, -0.7225), (-0.8101, -1.956, -0.7225), (-0.413, -2.076, -0.7225), (4.904e-07, -2.117, -0.7225), (0.413, -2.076, -0.7225), (0.8101, -1.956, -0.7225), (1.176, -1.76, -0.7225), (1.497, -1.497, -0.7225), (1.76, -1.176, -0.7225), (1.956, -0.8101, -0.7225), (2.076, -0.413, -0.7225), (2.117, 2.545e-06, -0.7225), (2.076, 0.413, -0.7225), (1.956, 0.8101, -0.7225), (1.76, 1.176, -0.7225), (1.497, 1.497, -0.7225), (1.176, 1.76, -0.7225), (0.8101, 1.956, -0.7225), (0.413, 2.076, -0.7225), (-1.216e-07, 3.108, -0.7225), (-0.6064, 3.049, -0.7225), (-1.19, 2.872, -0.7225), (-1.727, 2.585, -0.7225), (-2.198, 2.198, -0.7225), (-2.585, 1.727, -0.7225), (-2.872, 1.19, -0.7225), (-3.049, 0.6064, -0.7225), (-3.108, 4.254e-07, -0.7225), (-3.049, -0.6064, -0.7225), (-2.872, -1.19, -0.7225), (-2.585, -1.727, -0.7225), (-2.198, -2.198, -0.7225), (-1.727, -2.585, -0.7225), (-1.19, -2.872, -0.7225), (-0.6064, -3.049, -0.7225), (8.913e-07, -3.108, -0.7225), (0.6064, -3.049, -0.7225), (1.19, -2.872, -0.7225), (1.727, -2.585, -0.7225), (2.198, -2.198, -0.7225), (2.585, -1.727, -0.7225), (2.872, -1.19, -0.7225), (3.049, -0.6064, -0.7225), (3.108, 3.192e-06, -0.7225), (3.049, 0.6064, -0.7225), (2.872, 1.19, -0.7225), (2.585, 1.727, -0.7225), (2.198, 2.198, -0.7225), (1.727, 2.585, -0.7225), (1.19, 2.872, -0.7225), (0.6064, 3.049, -0.7225), (-1.205e-07, 3.108, -2.535), (-0.6064, 3.049, -2.535), (-1.19, 2.872, -2.535), (-1.727, 2.585, -2.535), (-2.198, 2.198, -2.535), (-2.585, 1.727, -2.535), (-2.872, 1.19, -2.535), (-3.049, 0.6064, -2.535), (-3.108, 4.254e-07, -2.535), (-3.049, -0.6064, -2.535), (-2.872, -1.19, -2.535), (-2.585, -1.727, -2.535), (-2.198, -2.198, -2.535), (-1.727, -2.585, -2.535), (-1.19, -2.872, -2.535), (-0.6064, -3.049, -2.535), (8.923e-07, -3.108, -2.535), (0.6064, -3.049, -2.535), (1.19, -2.872, -2.535), (1.727, -2.585, -2.535), (2.198, -2.198, -2.535), (2.585, -1.727, -2.535), (2.872, -1.19, -2.535), (3.049, -0.6064, -2.535), (3.108, 3.192e-06, -2.535), (3.049, 0.6064, -2.535), (2.872, 1.19, -2.535), (2.585, 1.727, -2.535), (2.198, 2.198, -2.535), (1.727, 2.585, -2.535), (1.19, 2.872, -2.535), (0.6064, 3.049, -2.535)], [], [(1, 2, 3, 4, 5, 6, 7, 8, 9, 10, 11, 12, 13, 14, 15, 16, 17, 18, 19, 20, 21, 22, 23, 24, 25, 26, 27, 28, 29, 30, 31, 0), (50, 82, 83, 51), (10, 42, 43, 11), (24, 56, 57, 25), (11, 43, 44, 12), (25, 57, 58, 26), (12, 44, 45, 13), (26, 58, 59, 27), (13, 45, 46, 14), (0, 32, 33, 1), (27, 59, 60, 28), (14, 46, 47, 15), (1, 33, 34, 2), (28, 60, 61, 29), (15, 47, 48, 16), (2, 34, 35, 3), (29, 61, 62, 30), (16, 48, 49, 17), (3, 35, 36, 4), (30, 62, 63, 31), (17, 49, 50, 18), (4, 36, 37, 5), (31, 63, 32, 0), (18, 50, 51, 19), (5, 37, 38, 6), (19, 51, 52, 20), (6, 38, 39, 7), (20, 52, 53, 21), (7, 39, 40, 8), (21, 53, 54, 22), (8, 40, 41, 9), (22, 54, 55, 23), (9, 41, 42, 10), (23, 55, 56, 24), (64, 96, 97, 65), (37, 69, 70, 38), (51, 83, 84, 52), (38, 70, 71, 39), (52, 84, 85, 53), (39, 71, 72, 40), (53, 85, 86, 54), (40, 72, 73, 41), (54, 86, 87, 55), (41, 73, 74, 42), (55, 87, 88, 56), (42, 74, 75, 43), (56, 88, 89, 57), (43, 75, 76, 44), (57, 89, 90, 58), (44, 76, 77, 45), (58, 90, 91, 59), (45, 77, 78, 46), (32, 64, 65, 33), (59, 91, 92, 60), (46, 78, 79, 47), (33, 65, 66, 34), (60, 92, 93, 61), (47, 79, 80, 48), (34, 66, 67, 35), (61, 93, 94, 62), (48, 80, 81, 49), (35, 67, 68, 36), (62, 94, 95, 63), (49, 81, 82, 50), (36, 68, 69, 37), (63, 95, 64, 32), (97, 96, 127, 126, 125, 124, 123, 122, 121, 120, 119, 118, 117, 116, 115, 114, 113, 112, 111, 110, 109, 108, 107, 106, 105, 104, 103, 102, 101, 100, 99, 98), (91, 123, 124, 92), (78, 110, 111, 79), (65, 97, 98, 66), (92, 124, 125, 93), (79, 111, 112, 80), (66, 98, 99, 67), (93, 125, 126, 94), (80, 112, 113, 81), (67, 99, 100, 68), (94, 126, 127, 95), (81, 113, 114, 82), (68, 100, 101, 69), (95, 127, 96, 64), (82, 114, 115, 83), (69, 101, 102, 70), (83, 115, 116, 84), (70, 102, 103, 71), (84, 116, 117, 85), (71, 103, 104, 72), (85, 117, 118, 86), (72, 104, 105, 73), (86, 118, 119, 87), (73, 105, 106, 74), (87, 119, 120, 88), (74, 106, 107, 75), (88, 120, 121, 89), (75, 107, 108, 76), (89, 121, 122, 90), (76, 108, 109, 77), (90, 122, 123, 91), (77, 109, 110, 78)])
me_001.use_remesh_preserve_volume = False
me_001.use_remesh_preserve_attributes = False
me_001.use_mirror_vertex_groups = False
me_001.update()
arm_001 = bpy.data.armatures.new('Арматура.001')  # bones are not reproduced

# ---- objects
ob_x = bpy.data.objects.new('Арматура', arm_001)
ob_x_1 = bpy.data.objects.new('Площина', me_x)
ob_x_2 = bpy.data.objects.new('Коло', me_001)

# ---- transforms, parenting, visibility, modifiers, constraints
ob_x.location = (0.0, 0.0, 3.234)
ob_x.show_in_front = True
ob_x.lineart.crease_threshold = 0.0
ob_x_1.parent = ob_x
ob_x_1.matrix_parent_inverse = Matrix(((1.0, 0.0, 0.0, -0.0), (0.0, 1.0, 0.0, -0.0), (0.0, 0.0, 1.0, -3.234), (0.0, 0.0, 0.0, 1.0)))
ob_x_1.location = (0.0, 0.0, 0.0)
ob_x_1.lineart.crease_threshold = 0.0
_vg = ob_x_1.vertex_groups.new(name='Bone')
for _i, _w in zip([0, 1, 2, 3, 4, 5, 6, 7, 8, 9, 10, 11, 12, 13, 14, 15, 16, 17, 18, 19, 20, 21, 22, 23, 24, 25, 26, 27, 28, 29, 30, 31, 32, 33, 34, 35, 36, 37, 38, 39, 40, 41, 42, 43, 44, 45, 46, 47, 48, 49, 50, 51, 52, 53, 54, 55, 56, 57, 58, 59, 60, 61, 62, 63, 64, 65, 66, 67, 68, 69, 70, 71, 72, 73, 74, 75, 76, 77, 78, 79, 80, 81, 82, 83, 84, 85, 86, 87, 88, 89, 90, 91, 92, 93, 94, 95, 96, 97, 98, 99, 100, 101, 102, 103, 104, 105, 106, 107, 108, 109, 110, 111, 112, 113, 114, 115, 116, 117, 118, 119, 120, 121, 122, 123, 124, 125, 126, 127, 128, 129, 133, 134, 135, 136, 137, 138, 139, 140, 141, 142, 143, 144, 145, 146, 147, 148, 149, 150, 151, 152, 153, 154, 155, 156, 157, 158, 159, 160, 161, 162, 163, 164, 165, 166, 167, 168, 169, 170, 171, 172, 173, 174, 175, 176, 177, 178, 179, 180, 181, 182, 183, 184, 185, 186, 187, 188, 189, 190, 191, 192, 193, 194, 195, 196, 197, 223, 230, 231, 268, 269, 270, 271, 272, 273, 274, 275, 276, 277, 278, 279, 280, 281, 282, 283, 284, 285, 286, 287, 288, 289, 290, 291, 292, 293, 294, 295, 296, 297, 298, 299, 300, 301, 302, 303, 304, 305, 306, 307, 308, 309, 310, 311, 312, 313, 314, 315, 316, 317, 318, 319, 320, 321, 322, 323, 324, 325, 326, 327, 328, 329, 330, 331, 332, 333, 334, 335, 336, 337, 338, 339, 340, 341, 342, 343, 344, 345, 346, 347, 348, 349, 350, 351, 352, 353, 354, 355, 356, 357, 358, 359, 360, 361, 362, 363, 364, 365, 366, 367, 368, 369, 370, 371, 372, 373, 374, 375, 376, 377, 378, 379, 380, 381, 382, 383, 384, 385, 386, 387, 388, 389, 390, 391, 392, 393, 394, 395, 396, 397, 398, 399, 400, 401, 402, 403, 404, 405, 406, 407, 408, 409, 410, 411, 412, 413, 414, 415, 416, 417, 418, 419, 420, 421, 422, 423, 424, 425, 426, 427, 428, 429, 430, 431, 432, 433, 434, 435, 436, 437, 438, 439, 440, 441, 442, 443, 444, 445, 446, 447, 448, 449, 450, 451, 452, 453, 454, 455, 456, 460, 461, 462, 463, 464, 465, 466, 467, 468, 469, 470, 471, 472, 473, 474, 475, 476, 477, 478, 479, 480, 481, 482, 483, 484, 485, 486, 487, 488, 489, 490, 491, 492, 493, 494, 495, 496, 497, 498, 499, 500, 501, 502, 503, 504, 505, 506, 507, 508, 509, 510, 511, 512, 513, 514, 515, 516, 517, 518, 519, 520, 521, 522, 523, 524, 525, 526, 527, 528, 529, 530, 531, 532, 533, 534, 535, 536, 537, 538, 539, 540, 541, 542, 573, 580, 581, 618, 619, 620, 621, 622, 623, 624, 625, 626, 627, 628, 629, 630, 631, 632, 633, 634, 635, 636, 637, 638, 639, 640, 641, 642, 643, 644, 645, 646, 647, 648, 649, 650, 651, 652, 653, 654, 655, 656, 657, 658, 659, 660, 661, 662, 663, 664, 665, 666, 667], [0.9619, 0.9619, 0.9619, 0.9619, 0.9619, 0.9619, 0.9619, 0.9619, 0.9619, 0.9619, 0.9619, 0.9619, 0.9619, 0.9619, 0.9619, 0.9619, 0.9619, 0.9619, 0.962, 0.962, 0.9615, 0.9617, 0.962, 0.9626, 0.9587, 0.9605, 0.9618, 0.9675, 0.9376, 0.913, 0.944, 0.9363, 0.933, 0.9282, 0.9369, 0.9347, 0.935, 0.9235, 0.91, 0.8925, 0.8719, 0.8522, 0.8378, 0.8313, 0.835, 0.8484, 0.8678, 0.8875, 0.9053, 0.9194, 0.9313, 0.9485, 0.9566, 0.9622, 0.9664, 0.9691, 0.9709, 0.9721, 0.9732, 0.9736, 0.9735, 0.973, 0.9721, 0.9708, 0.9686, 0.9655, 0.9616, 0.9474, 0.9364, 0.9214, 0.9009, 0.871, 0.8193, 0.7666, 0.7052, 0.6502, 0.6521, 0.7225, 0.786, 0.8515, 0.901, 0.9252, 0.9403, 0.9508, 0.9585, 0.9642, 0.9684, 0.9715, 0.9738, 0.9752, 0.976, 0.9763, 0.9762, 0.9756, 0.9746, 0.973, 0.9705, 0.9664, 0.9593, 0.9486, 0.1884, 0.2642, 0.1139, 0.06663, 0.03335, 0.01477, 0.03434, 0.06973, 0.2456, 0.4247, 0.5254, 0.469, 0.5706, 0.09208, 0.01764, 0.3056, 0.1718, 0.4531, 0.4227, 0.1698, 0.09548, 0.1245, 0.1676, 0.4, 0.2347, 0.3385, 0.3398, 0.469, 0.0519, 0.0661, 0.03629, 0.07339, 0.3625, 0.5562, 0.5705, 0.6733, 0.6565, 0.7406, 0.15, 0.3772, 0.05973, 0.3266, 0.1933, 0.5262, 0.3615, 0.6285, 0.733, 0.5437, 0.9748, 0.9761, 0.9768, 0.9772, 0.9771, 0.8635, 0.9766, 0.9038, 0.9757, 0.9278, 0.9742, 0.9427, 0.9359, 0.9198, 0.9719, 0.9529, 0.8977, 0.9681, 0.9602, 0.8658, 0.9612, 0.9655, 0.8223, 0.9491, 0.9695, 0.9725, 0.1053, 0.08155, 0.06303, 0.07845, 0.1072, 0.2829, 0.2067, 0.1448, 0.4112, 0.5963, 0.2539, 0.1565, 0.4735, 0.3681, 0.7646, 0.6871, 0.7885, 0.6477, 0.0991, 0.09188, 0.09778, 0.02152, 0.004281, 0.02804, 0.9619, 0.9619, 0.9619, 0.9619, 0.9619, 0.9619, 0.9619, 0.9619, 0.9619, 0.9619, 0.9619, 0.9619, 0.9619, 0.9619, 0.9619, 0.9619, 0.9619, 0.9619, 0.962, 0.962, 0.9615, 0.9617, 0.962, 0.9626, 0.9587, 0.9605, 0.9618, 0.9675, 0.9376, 0.913, 0.944, 0.9363, 0.933, 0.9282, 0.9369, 0.9347, 0.935, 0.9235, 0.91, 0.8925, 0.8719, 0.8522, 0.8378, 0.8313, 0.835, 0.8484, 0.8678, 0.8875, 0.9053, 0.9194, 0.9313, 0.9485, 0.9566, 0.9622, 0.9664, 0.9691, 0.9709, 0.9721, 0.9732, 0.9736, 0.9735, 0.973, 0.9721, 0.9708, 0.9686, 0.9655, 0.9616, 0.9474, 0.9364, 0.9214, 0.9009, 0.871, 0.8193, 0.7666, 0.7052, 0.6502, 0.6521, 0.7225, 0.786, 0.8515, 0.901, 0.9251, 0.9403, 0.9508, 0.9585, 0.9642, 0.9684, 0.9715, 0.9738, 0.9752, 0.976, 0.9763, 0.9762, 0.9756, 0.9746, 0.973, 0.9705, 0.9664, 0.9593, 0.9486, 0.936, 0.9193, 0.8969, 0.865, 0.81, 0.7505, 0.7387, 0.7918, 0.9456, 0.9299, 0.87, 0.8854, 0.9128, 0.931, 0.9442, 0.9538, 0.9608, 0.966, 0.9699, 0.9729, 0.9751, 0.9763, 0.9771, 0.9774, 0.9774, 0.9769, 0.976, 0.9745, 0.9722, 0.9686, 0.962, 0.9501, 0.1883, 0.2642, 0.1139, 0.06657, 0.03313, 0.01452, 0.03421, 0.06969, 0.2762, 0.3324, 0.2389, 0.2232, 0.1967, 0.2909, 0.1988, 0.2407, 0.2456, 0.4247, 0.5254, 0.469, 0.5706, 0.6072, 0.3836, 0.09208, 0.539, 0.6076, 0.01763, 0.3056, 0.5236, 0.1718, 0.4979, 0.4531, 0.3615, 0.4976, 0.4027, 0.4227, 0.3567, 0.3785, 0.3205, 0.4107, 0.295, 0.1698, 0.09545, 0.4299, 0.3453, 0.3949, 0.3131, 0.1245, 0.1676, 0.3407, 0.4, 0.2347, 0.3385, 0.3398, 0.469, 0.05187, 0.06608, 0.03622, 0.07338, 0.3625, 0.5562, 0.474, 0.7251, 0.5705, 0.6733, 0.6565, 0.7406, 0.15, 0.3772, 0.05973, 0.3266, 0.1933, 0.5262, 0.3615, 0.6285, 0.9365, 0.8152, 0.7614, 0.689, 0.9129, 0.8131, 0.8468, 0.7469, 0.8435, 0.7507, 0.733, 0.5437, 0.7057, 0.6141, 0.6959, 0.5957, 0.9748, 0.9761, 0.9768, 0.9772, 0.9771, 0.8635, 0.9766, 0.9038, 0.9757, 0.9278, 0.9742, 0.9427, 0.9359, 0.9198, 0.9719, 0.9529, 0.8977, 0.9681, 0.9602, 0.8658, 0.9612, 0.9655, 0.8223, 0.9491, 0.9695, 0.9725, 0.1052, 0.08119, 0.06264, 0.07829, 0.1072, 0.2829, 0.2067, 0.1448, 0.4112, 0.5963, 0.2539, 0.1565, 0.4735, 0.3681, 0.7646, 0.6871, 0.7885, 0.6477, 0.1195, 0.1275, 0.09743, 0.09058, 0.0973, 0.02151, 0.00428, 0.02803, 0.09895, 0.09831, 0.09899, 0.09998, 0.1005, 0.09942, 0.09863, 0.09918, 0.09834, 0.1023, 0.1076, 0.1005, 0.09797, 0.1004, 0.1064, 0.1011, 0.1027, 0.1, 0.1001, 0.101, 0.09663, 0.1133, 0.09663, 0.1075, 0.09881, 0.1035, 0.09843, 0.1043, 0.1011, 0.1, 0.09989, 0.1003, 0.09734, 0.09721, 0.0974, 0.09725, 0.09721, 0.09762, 0.09752, 0.09766, 0.09609, 0.0955, 0.09575, 0.09618, 0.09628, 0.09596, 0.096, 0.09582, 0.09514, 0.09497]): _vg.add([_i], _w, 'REPLACE')
_vg = ob_x_1.vertex_groups.new(name='Bone.001')
for _i, _w in zip([0, 1, 2, 3, 4, 5, 6, 7, 8, 9, 10, 11, 12, 13, 14, 15, 16, 17, 18, 19, 20, 21, 22, 23, 24, 25, 26, 28, 29, 30, 31, 32, 33, 34, 35, 36, 37, 38, 39, 40, 41, 42, 43, 44, 45, 46, 47, 48, 49, 50, 51, 52, 53, 66, 67, 68, 69, 70, 71, 72, 73, 74, 75, 76, 77, 78, 79, 80, 81, 82, 83, 84, 99, 100, 101, 102, 103, 104, 105, 106, 107, 108, 109, 110, 111, 112, 113, 114, 115, 116, 117, 118, 119, 120, 121, 122, 123, 124, 125, 126, 127, 128, 129, 130, 131, 132, 133, 134, 135, 136, 137, 138, 139, 140, 141, 142, 143, 144, 145, 146, 147, 148, 149, 150, 156, 158, 160, 162, 163, 164, 166, 167, 170, 173, 174, 177, 178, 179, 180, 181, 182, 183, 184, 185, 186, 187, 188, 189, 190, 191, 192, 193, 194, 195, 196, 197, 223, 224, 225, 226, 227, 228, 229, 230, 231, 259, 260, 261, 262, 263, 264, 265, 266, 267, 338, 339, 340, 341, 368, 369, 370, 371, 372, 373, 374, 375, 376, 377, 378, 379, 380, 381, 382, 400, 401, 402, 403, 404, 405, 406, 407, 408, 409, 410, 411, 412, 413, 414, 415, 416, 417, 418, 419, 420, 421, 422, 424, 425, 427, 428, 430, 431, 432, 433, 434, 435, 436, 437, 438, 439, 440, 441, 442, 443, 444, 445, 446, 447, 448, 449, 450, 451, 452, 453, 454, 455, 457, 460, 462, 463, 464, 465, 466, 467, 468, 469, 478, 479, 480, 481, 482, 483, 484, 485, 486, 487, 488, 489, 490, 491, 492, 493, 499, 501, 506, 507, 510, 513, 516, 520, 521, 522, 523, 524, 525, 526, 527, 528, 529, 530, 531, 532, 533, 534, 535, 536, 537, 538, 539, 540, 541, 542, 618, 619, 620, 621, 622, 623, 624, 625, 626, 627, 628, 629, 630, 631, 632, 633, 634, 635, 636, 637, 638, 639, 640, 641, 642, 643, 644, 645, 646, 647, 648, 649, 650, 651, 652, 653, 654, 655, 656, 657, 658, 659, 660, 661, 662, 663, 664, 665, 666, 667], [0.005565, 0.005565, 0.005565, 0.005565, 0.005566, 0.005565, 0.005566, 0.005565, 0.005566, 0.005564, 0.005567, 0.005564, 0.00557, 0.005551, 0.005604, 0.005542, 0.005538, 0.005509, 0.00553, 0.005429, 0.006311, 0.005627, 0.005681, 0.004426, 0.0113, 0.005254, 0.007525, 0.04697, 0.06865, 0.03845, 0.05173, 0.05276, 0.05674, 0.05005, 0.05203, 0.04179, 0.05538, 0.06687, 0.0826, 0.1024, 0.1231, 0.1397, 0.1491, 0.1484, 0.1373, 0.1193, 0.1002, 0.08258, 0.06853, 0.05689, 0.02908, 0.01384, 0.003957, 0.002304, 0.02216, 0.0295, 0.05051, 0.06594, 0.09003, 0.1343, 0.1926, 0.2611, 0.3239, 0.3312, 0.2644, 0.1986, 0.1287, 0.08017, 0.05716, 0.03678, 0.01838, 0.00567, 0.01262, 0.6731, 0.5838, 0.7684, 0.8257, 0.8584, 0.8822, 0.8856, 0.8589, 0.6693, 0.2055, 0.04271, 0.4335, 0.3182, 0.7978, 0.9497, 0.6499, 0.7997, 0.1307, 0.1855, 0.7778, 0.8449, 0.7695, 0.7345, 0.2257, 0.6426, 0.5476, 0.5208, 0.4049, 0.8348, 0.8098, 0.8693, 0.9122, 0.9416, 0.8988, 0.8868, 0.5711, 0.3956, 0.3522, 0.2683, 0.2532, 0.191, 0.7772, 0.5824, 0.9135, 0.6525, 0.7932, 0.46, 0.6152, 0.3521, 0.2398, 0.4199, 0.1025, 0.06763, 0.04515, 0.02196, 0.02049, 0.03971, 0.007069, 0.0585, 0.07892, 0.1079, 0.005145, 0.7177, 0.7308, 0.7769, 0.7609, 0.7615, 0.5075, 0.5856, 0.667, 0.5027, 0.2608, 0.6367, 0.7232, 0.3569, 0.4383, 0.146, 0.1968, 0.1674, 0.2897, 0.5588, 0.5976, 0.5818, 0.7685, 0.7854, 0.8107, 0.8494, 0.9011, 0.9348, 0.8731, 0.8223, 0.7825, 0.08909, 0.114, 0.1123, 0.06255, 0.1324, 0.1378, 0.1269, 0.04511, 0.1333, 0.004584, 0.01266, 0.02178, 0.007124, 0.01009, 0.0255, 0.04608, 0.06249, 0.08683, 0.1118, 0.1197, 0.09852, 0.00252, 0.01947, 0.06471, 0.05699, 0.03642, 0.01823, 0.005013, 0.1055, 0.1201, 0.08174, 0.06804, 0.06305, 0.05832, 0.05432, 0.06023, 0.3385, 0.3116, 0.3624, 0.3784, 0.3967, 0.3522, 0.3981, 0.3779, 0.02923, 0.3557, 0.4273, 0.06909, 0.08641, 0.1778, 0.3081, 0.23, 0.1957, 0.03507, 0.2043, 0.235, 0.4134, 0.317, 0.229, 0.2745, 0.3909, 0.3207, 0.3102, 0.3387, 0.2938, 0.3512, 0.045, 0.04944, 0.2519, 0.2959, 0.2854, 0.3163, 0.05754, 0.04276, 0.3208, 0.3589, 0.08751, 0.08036, 0.1086, 0.09805, 0.01712, 0.005252, 0.01822, 0.01425, 0.001507, 0.2568, 0.1318, 0.0538, 0.03141, 0.06953, 0.05256, 0.01207, 0.09187, 0.1083, 0.14, 0.0366, 0.09327, 0.07633, 0.1262, 0.0779, 0.1243, 0.0008708, 0.01921, 0.1294, 0.1628, 0.1394, 0.1862, 0.01621, 0.005444, 1.705e-05, 0.01063, 0.02425, 0.04214, 0.05722, 0.1564, 0.1726, 0.1462, 0.1527, 0.126, 0.1767, 0.1766, 0.1619, 0.08475, 0.116, 0.1073, 0.1165, 0.1389, 0.1607, 0.07232, 0.09364, 0.03613, 0.06155, 0.4422, 0.4332, 0.3267, 0.2977, 0.3116, 0.4777, 0.4864, 0.4822, 0.4497, 0.4483, 0.4225, 0.4132, 0.4161, 0.3784, 0.4061, 0.4436, 0.3849, 0.5196, 0.5093, 0.4388, 0.4932, 0.3881, 0.3612, 0.532, 0.5122, 0.3512, 0.4402, 0.5452, 0.4402, 0.3975, 0.4461, 0.5011, 0.443, 0.4147, 0.4019, 0.4941, 0.4839, 0.4728, 0.477, 0.4746, 0.4524, 0.4519, 0.4303, 0.4256, 0.4273, 0.436, 0.4326, 0.4286, 0.4289, 0.43, 0.4754, 0.4765, 0.4775, 0.4753, 0.4758]): _vg.add([_i], _w, 'REPLACE')
_vg = ob_x_1.vertex_groups.new(name='Bone.004')
for _i, _w in zip([100, 101, 102, 103, 104, 108, 113, 121, 122, 124, 125, 126, 128, 129, 130, 131, 132, 135, 141, 182, 183, 189, 190, 223, 224, 225, 226, 227, 228, 229, 230, 231, 232, 233, 234, 235, 238, 239, 240, 259, 260, 261, 262, 263, 264, 265, 266, 267, 408, 409, 410, 421, 428, 430, 433, 434, 443, 444, 445, 446, 481, 490, 491, 493], [0.008007, 0.006057, 0.01311, 0.01957, 0.01503, 0.03047, 0.08468, 0.03533, 0.04079, 0.01184, 0.008958, 0.004098, 0.07042, 0.09073, 0.07028, 0.04629, 0.0197, 0.01061, 0.05635, 0.007342, 0.004268, 0.004113, 0.008029, 0.1651, 0.1569, 0.1469, 0.1238, 0.08735, 0.05726, 0.104, 0.1337, 0.1545, 0.05953, 0.06168, 0.0595, 0.04469, 0.02771, 0.05264, 0.05741, 0.8422, 0.7955, 0.806, 0.8924, 0.757, 0.752, 0.7686, 0.9175, 0.7662, 0.03188, 0.02679, 0.01161, 0.01569, 0.06423, 0.01009, 0.02892, 0.03547, 0.06213, 0.05805, 0.01389, 0.05046, 0.005009, 0.01606, 0.05731, 0.009955]): _vg.add([_i], _w, 'REPLACE')
_vg = ob_x_1.vertex_groups.new(name='Bone.003')
for _i, _w in zip([232, 233, 234, 235, 236, 237, 238, 239, 240, 241, 242, 243, 244, 245, 246, 247, 248, 249, 250, 251, 252, 253, 254, 255, 256, 257, 258, 259, 260, 261, 262, 263, 264, 265, 266, 267], [0.9298, 0.9272, 0.9304, 0.9458, 0.9759, 0.9841, 0.9565, 0.9395, 0.933, 0.9966, 0.9965, 0.9968, 0.9979, 0.9994, 0.9998, 0.9986, 0.9975, 0.9969, 0.9988, 0.9987, 0.9988, 0.999, 0.9992, 0.9993, 0.9992, 0.999, 0.9988, 0.06684, 0.08639, 0.07935, 0.03869, 0.1036, 0.1041, 0.09828, 0.01891, 0.09619]): _vg.add([_i], _w, 'REPLACE')
_vg = ob_x_1.vertex_groups.new(name='Bone.002')
for _i, _w in zip([70, 71, 72, 73, 100, 101, 102, 103, 104, 105, 106, 107, 108, 109, 110, 111, 112, 115, 117, 118, 119, 120, 121, 122, 123, 124, 125, 126, 127, 128, 130, 133, 135, 136, 137, 138, 139, 140, 149, 150, 156, 158, 163, 164, 167, 170, 173, 177, 178, 179, 180, 181, 182, 183, 184, 185, 186, 187, 188, 189, 190, 191, 192, 193, 194, 195, 196, 197, 268, 269, 270, 271, 272, 273, 274, 275, 276, 277, 278, 279, 280, 281, 282, 283, 284, 285, 286, 287, 288, 289, 290, 291, 292, 293, 294, 296, 297, 298, 299, 300, 301, 302, 303, 304, 305, 306, 307, 308, 309, 310, 311, 312, 313, 314, 315, 316, 317, 318, 319, 320, 321, 334, 335, 336, 337, 338, 339, 340, 341, 342, 343, 344, 345, 346, 347, 348, 349, 350, 351, 352, 367, 368, 369, 370, 371, 372, 373, 374, 375, 376, 377, 378, 379, 380, 381, 382, 400, 401, 402, 403, 404, 405, 406, 407, 408, 409, 410, 411, 412, 413, 414, 415, 416, 417, 418, 419, 420, 421, 422, 423, 424, 425, 426, 427, 428, 429, 430, 431, 432, 433, 434, 435, 436, 437, 438, 439, 440, 441, 442, 443, 444, 445, 446, 447, 448, 449, 450, 451, 452, 453, 454, 455, 456, 457, 458, 459, 460, 461, 462, 463, 464, 465, 466, 467, 468, 469, 470, 471, 472, 473, 474, 475, 476, 477, 478, 479, 480, 481, 482, 483, 484, 485, 486, 487, 488, 489, 490, 491, 492, 493, 499, 501, 503, 505, 506, 507, 509, 510, 513, 516, 517, 520, 521, 522, 523, 524, 525, 526, 527, 528, 529, 530, 531, 532, 533, 534, 535, 536, 537, 538, 539, 540, 541, 542, 573, 574, 575, 576, 577, 578, 579, 580, 581, 609, 610, 611, 612, 613, 614, 615, 616, 617, 618, 619, 620, 621, 622, 623, 624, 625, 626, 627, 628, 629, 630, 631, 632, 633, 634, 635, 636, 637, 638, 639, 640, 641, 642, 643, 644, 645, 646, 647, 648, 649, 650, 651, 652, 653, 654, 655, 656, 657, 658, 659, 660, 661, 662, 663, 664, 665, 666, 667], [0.004574, 0.01265, 0.02177, 0.007106, 0.1054, 0.12, 0.08164, 0.06795, 0.06298, 0.05828, 0.05422, 0.06012, 0.02918, 0.3556, 0.4273, 0.06905, 0.08638, 0.03501, 0.4133, 0.3908, 0.04491, 0.04929, 0.05748, 0.04268, 0.3587, 0.08745, 0.08032, 0.1086, 0.09801, 0.01704, 0.005191, 0.0181, 0.01422, 0.001485, 0.05378, 0.03138, 0.06951, 0.05254, 0.0008527, 0.01918, 0.0162, 0.005435, 1.042e-05, 0.01062, 0.02424, 0.04212, 0.0572, 0.1561, 0.1724, 0.1462, 0.1523, 0.1258, 0.1766, 0.1764, 0.1617, 0.08472, 0.1159, 0.1072, 0.1163, 0.1389, 0.1606, 0.0723, 0.09362, 0.03611, 0.06153, 0.3293, 0.2984, 0.3101, 0.005563, 0.005563, 0.005563, 0.005563, 0.005563, 0.005563, 0.005563, 0.005563, 0.005564, 0.005562, 0.005565, 0.005561, 0.005568, 0.005548, 0.005602, 0.00554, 0.005535, 0.005506, 0.005527, 0.005427, 0.006309, 0.005625, 0.005679, 0.004423, 0.0113, 0.005252, 0.007523, 0.04697, 0.06864, 0.03845, 0.05173, 0.05276, 0.05673, 0.05005, 0.05203, 0.04178, 0.05537, 0.06687, 0.0826, 0.1024, 0.1231, 0.1397, 0.1491, 0.1484, 0.1373, 0.1193, 0.1002, 0.08257, 0.06853, 0.05689, 0.02908, 0.01383, 0.003955, 0.002301, 0.02216, 0.02949, 0.0505, 0.06593, 0.09002, 0.1343, 0.1926, 0.2611, 0.3239, 0.3312, 0.2644, 0.1986, 0.1287, 0.08017, 0.05716, 0.03678, 0.01838, 0.005667, 0.01262, 0.01008, 0.02549, 0.04607, 0.06248, 0.08681, 0.1117, 0.1197, 0.0985, 0.002508, 0.01946, 0.0647, 0.05698, 0.03641, 0.01823, 0.005009, 0.673, 0.5837, 0.7683, 0.8257, 0.8584, 0.8823, 0.8856, 0.8589, 0.3382, 0.3114, 0.362, 0.3774, 0.3935, 0.3511, 0.3972, 0.3775, 0.6692, 0.2054, 0.04266, 0.4335, 0.3182, 0.1778, 0.3081, 0.7977, 0.23, 0.1956, 0.9497, 0.6499, 0.2042, 0.7997, 0.2349, 0.1305, 0.3164, 0.2289, 0.2744, 0.1854, 0.3204, 0.3101, 0.3385, 0.2937, 0.351, 0.7777, 0.8448, 0.2518, 0.2957, 0.2852, 0.3161, 0.7695, 0.7345, 0.3204, 0.2255, 0.6426, 0.5476, 0.5208, 0.4049, 0.8348, 0.8098, 0.8693, 0.9122, 0.9416, 0.8987, 0.8868, 0.5711, 0.3956, 0.2568, 0.1317, 0.3522, 0.2682, 0.2532, 0.191, 0.7772, 0.5824, 0.9135, 0.6525, 0.7932, 0.46, 0.6152, 0.3521, 0.01206, 0.09185, 0.1083, 0.14, 0.03658, 0.09326, 0.07632, 0.1262, 0.07789, 0.1242, 0.2398, 0.4199, 0.1294, 0.1628, 0.1393, 0.1862, 0.1025, 0.06763, 0.04515, 0.02196, 0.02048, 0.0397, 0.007066, 0.0585, 0.07891, 0.1078, 0.00514, 0.7175, 0.7309, 0.7773, 0.7607, 0.7613, 0.5074, 0.5854, 0.6668, 0.5027, 0.2608, 0.6367, 0.7231, 0.3569, 0.4382, 0.146, 0.1968, 0.1674, 0.2896, 0.4256, 0.4301, 0.563, 0.5996, 0.5808, 0.7685, 0.7854, 0.8107, 0.8494, 0.9011, 0.9348, 0.8731, 0.8223, 0.7825, 0.08909, 0.114, 0.1123, 0.06255, 0.1324, 0.1378, 0.1269, 0.04511, 0.1333, 0.4119, 0.404, 0.4078, 0.4388, 0.4403, 0.4666, 0.4769, 0.4737, 0.5117, 0.4796, 0.4384, 0.5038, 0.371, 0.3794, 0.4427, 0.3937, 0.497, 0.528, 0.3572, 0.3745, 0.5405, 0.4364, 0.3465, 0.4401, 0.4923, 0.4397, 0.3891, 0.4407, 0.4724, 0.4871, 0.395, 0.404, 0.4188, 0.4148, 0.4171, 0.4393, 0.4401, 0.461, 0.4658, 0.4641, 0.457, 0.4611, 0.4648, 0.4641, 0.4629, 0.4178, 0.4167, 0.4159, 0.4188, 0.4185]): _vg.add([_i], _w, 'REPLACE')
_vg = ob_x_1.vertex_groups.new(name='Bone.006')
for _i, _w in zip([402, 403, 404, 416, 423, 447, 448, 455, 456, 457, 458, 459, 462, 470, 573, 574, 575, 576, 577, 578, 579, 580, 581, 582, 583, 584, 585, 588, 589, 590, 609, 610, 611, 612, 613, 614, 615, 616, 617], [0.001754, 0.0135, 0.01208, 0.0219, 0.08332, 0.02602, 0.03196, 0.06856, 0.08908, 0.06947, 0.04578, 0.01955, 0.003038, 0.05534, 0.1645, 0.1562, 0.1465, 0.1236, 0.08732, 0.05725, 0.104, 0.1335, 0.1541, 0.05953, 0.06167, 0.05949, 0.04469, 0.02771, 0.05263, 0.0574, 0.8422, 0.7955, 0.8059, 0.8924, 0.7569, 0.7519, 0.7685, 0.9175, 0.7662]): _vg.add([_i], _w, 'REPLACE')
_vg = ob_x_1.vertex_groups.new(name='Bone.005')
for _i, _w in zip([582, 583, 584, 585, 586, 587, 588, 589, 590, 591, 592, 593, 594, 595, 596, 597, 598, 599, 600, 601, 602, 603, 604, 605, 606, 607, 608, 609, 610, 611, 612, 613, 614, 615, 616, 617], [0.9298, 0.9272, 0.9304, 0.9458, 0.9759, 0.9841, 0.9565, 0.9395, 0.933, 0.9966, 0.9965, 0.9968, 0.9979, 0.9994, 0.9998, 0.9986, 0.9975, 0.9969, 0.9987, 0.9987, 0.9988, 0.999, 0.9992, 0.9993, 0.9992, 0.999, 0.9989, 0.06684, 0.08639, 0.07935, 0.03869, 0.1036, 0.1041, 0.09828, 0.01891, 0.09619]): _vg.add([_i], _w, 'REPLACE')
_m = ob_x_1.modifiers.new('Subsurf', 'SUBSURF')
_m.uv_smooth = 'PRESERVE_CORNERS'
_m.quality = 2
_m.levels = 2
_m.show_only_control_edges = False
_m = ob_x_1.modifiers.new('Арматура', 'ARMATURE')
_m.object = ob_x
ob_x_2.location = (0.0, 0.0, 0.0)
ob_x_2.lineart.crease_threshold = 0.0

# ---- collection membership
col_collection_1.objects.link(ob_x)
col_collection_1.objects.link(ob_x_1)
col_collection_1.objects.link(ob_x_2)

# ---- scene / render settings (as saved in the file)
scene.frame_start = 1; scene.frame_end = 250; scene.frame_set(164)
scene.render.engine = 'BLENDER_EEVEE_NEXT'
scene.render.resolution_percentage = 50
scene.render.dither_intensity = 0.0
scene.cycles.use_denoising = False
scene.cycles.samples = 128
scene.cycles.sampling_pattern = 'TABULATED_SOBOL'
scene.cycles.use_adaptive_sampling = False
scene.cycles.use_light_tree = False
scene.cycles.blur_glossy = 0.0
scene.cycles.sample_clamp_indirect = 0.0
scene.view_settings.view_transform = 'Standard'
bpy.context.view_layer.update()

# ---- added for rendering (the .blend has no active camera and no usable light): camera, sun
cam_auto = bpy.data.cameras.new('AutoCamera')
cam_auto.lens = 50.0
cam_auto.sensor_width = 36.0
cam_auto.clip_end = 1000.0
ob_auto_camera = bpy.data.objects.new('AutoCamera', cam_auto)
scene.collection.objects.link(ob_auto_camera)
ob_auto_camera.location = (11.9088, -14.8474, 11.2722)
ob_auto_camera.rotation_euler = (1.09748, -7.21219e-08, 0.694738)
scene.camera = ob_auto_camera
light_auto_sun = bpy.data.lights.new('AutoSun', 'SUN')
light_auto_sun.energy = 3.0
light_auto_sun.angle = 0.0523599
ob_auto_sun = bpy.data.objects.new('AutoSun', light_auto_sun)
scene.collection.objects.link(ob_auto_sun)
ob_auto_sun.rotation_euler = (0.872665, 0.174533, 0.523599)
bpy.context.view_layer.update()
